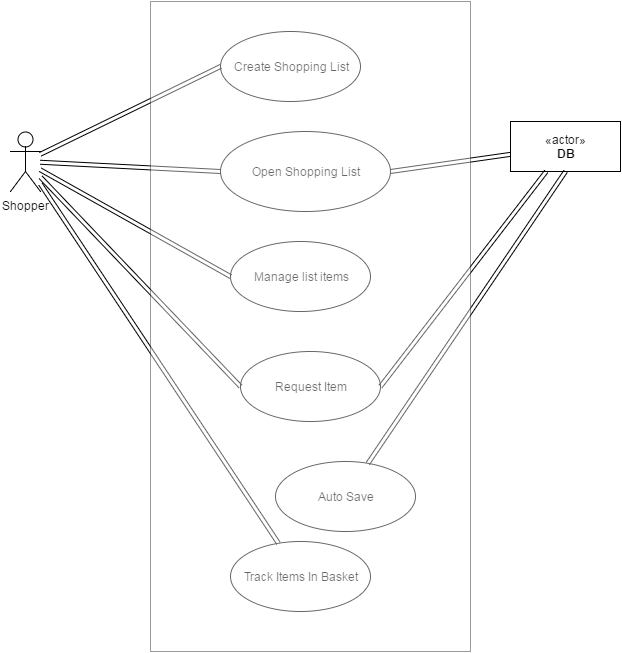

The diagram above was exported from draw.io. Its source (the exported page's mxGraphModel, read from the mxfile embedded in the PNG):
<mxGraphModel dx="876" dy="414" grid="1" gridSize="10" guides="1" tooltips="1" connect="1" arrows="1" fold="1" page="1" pageScale="1" pageWidth="850" pageHeight="1100" background="#ffffff" math="0" shadow="0">
  <root>
    <mxCell id="0" />
    <mxCell id="1" parent="0" />
    <mxCell id="7bb8edd63ce74581-1" value="Shopper" style="shape=umlActor;verticalLabelPosition=bottom;labelBackgroundColor=#ffffff;verticalAlign=top;html=1;" vertex="1" parent="1">
      <mxGeometry x="20" y="220" width="30" height="60" as="geometry" />
    </mxCell>
    <mxCell id="7bb8edd63ce74581-2" value="Create Shopping List" style="ellipse;whiteSpace=wrap;html=1;" vertex="1" parent="1">
      <mxGeometry x="230" y="120" width="140" height="70" as="geometry" />
    </mxCell>
    <mxCell id="7bb8edd63ce74581-3" value="Open Shopping List" style="ellipse;whiteSpace=wrap;html=1;" vertex="1" parent="1">
      <mxGeometry x="230" y="220" width="170" height="80" as="geometry" />
    </mxCell>
    <mxCell id="7bb8edd63ce74581-4" value="Manage list items" style="ellipse;whiteSpace=wrap;html=1;" vertex="1" parent="1">
      <mxGeometry x="240" y="330" width="140" height="70" as="geometry" />
    </mxCell>
    <mxCell id="7bb8edd63ce74581-5" value="«actor»&lt;br&gt;&lt;b&gt;DB&lt;/b&gt;" style="html=1;" vertex="1" parent="1">
      <mxGeometry x="520" y="210" width="110" height="50" as="geometry" />
    </mxCell>
    <mxCell id="7bb8edd63ce74581-18" style="shape=link;rounded=0;html=1;exitX=1;exitY=0.5;jettySize=auto;orthogonalLoop=1;fillColor=#000000;" edge="1" parent="1" source="7bb8edd63ce74581-3" target="7bb8edd63ce74581-5">
      <mxGeometry relative="1" as="geometry" />
    </mxCell>
    <mxCell id="7bb8edd63ce74581-19" style="shape=link;rounded=0;html=1;entryX=0;entryY=0.5;jettySize=auto;orthogonalLoop=1;fillColor=#000000;" edge="1" parent="1" source="7bb8edd63ce74581-1" target="7bb8edd63ce74581-2">
      <mxGeometry relative="1" as="geometry" />
    </mxCell>
    <mxCell id="7bb8edd63ce74581-20" style="shape=link;rounded=0;html=1;entryX=0;entryY=0.5;jettySize=auto;orthogonalLoop=1;fillColor=#000000;" edge="1" parent="1" source="7bb8edd63ce74581-1" target="7bb8edd63ce74581-3">
      <mxGeometry relative="1" as="geometry" />
    </mxCell>
    <mxCell id="7bb8edd63ce74581-21" style="shape=link;rounded=0;html=1;entryX=0;entryY=0.5;jettySize=auto;orthogonalLoop=1;fillColor=#000000;" edge="1" parent="1" source="7bb8edd63ce74581-1" target="7bb8edd63ce74581-4">
      <mxGeometry relative="1" as="geometry" />
    </mxCell>
    <mxCell id="7bb8edd63ce74581-23" value="Request Item" style="ellipse;whiteSpace=wrap;html=1;" vertex="1" parent="1">
      <mxGeometry x="250" y="440" width="140" height="70" as="geometry" />
    </mxCell>
    <mxCell id="7bb8edd63ce74581-24" style="edgeStyle=none;shape=link;rounded=0;html=1;entryX=0;entryY=0.5;jettySize=auto;orthogonalLoop=1;fillColor=#000000;" edge="1" parent="1" source="7bb8edd63ce74581-1" target="7bb8edd63ce74581-23">
      <mxGeometry relative="1" as="geometry" />
    </mxCell>
    <mxCell id="7bb8edd63ce74581-25" style="edgeStyle=none;shape=link;rounded=0;html=1;exitX=1;exitY=0.5;jettySize=auto;orthogonalLoop=1;fillColor=#000000;" edge="1" parent="1" source="7bb8edd63ce74581-23" target="7bb8edd63ce74581-5">
      <mxGeometry relative="1" as="geometry" />
    </mxCell>
    <mxCell id="7bb8edd63ce74581-26" value="Auto Save" style="ellipse;whiteSpace=wrap;html=1;" vertex="1" parent="1">
      <mxGeometry x="285" y="550" width="140" height="70" as="geometry" />
    </mxCell>
    <mxCell id="7bb8edd63ce74581-27" style="edgeStyle=none;shape=link;rounded=0;html=1;entryX=0.5;entryY=1;jettySize=auto;orthogonalLoop=1;fillColor=#000000;" edge="1" parent="1" source="7bb8edd63ce74581-26" target="7bb8edd63ce74581-5">
      <mxGeometry relative="1" as="geometry" />
    </mxCell>
    <mxCell id="7bb8edd63ce74581-28" value="Track Items In Basket" style="ellipse;whiteSpace=wrap;html=1;" vertex="1" parent="1">
      <mxGeometry x="240" y="630" width="140" height="70" as="geometry" />
    </mxCell>
    <mxCell id="7bb8edd63ce74581-31" style="edgeStyle=none;shape=link;rounded=0;html=1;jettySize=auto;orthogonalLoop=1;fillColor=#000000;" edge="1" parent="1" source="7bb8edd63ce74581-28" target="7bb8edd63ce74581-1">
      <mxGeometry relative="1" as="geometry">
        <mxPoint x="40" y="310" as="targetPoint" />
      </mxGeometry>
    </mxCell>
    <mxCell id="7bb8edd63ce74581-33" value="" style="whiteSpace=wrap;html=1;perimeterSpacing=7;opacity=40;" vertex="1" parent="1">
      <mxGeometry x="160" y="90" width="320" height="650" as="geometry" />
    </mxCell>
  </root>
</mxGraphModel>